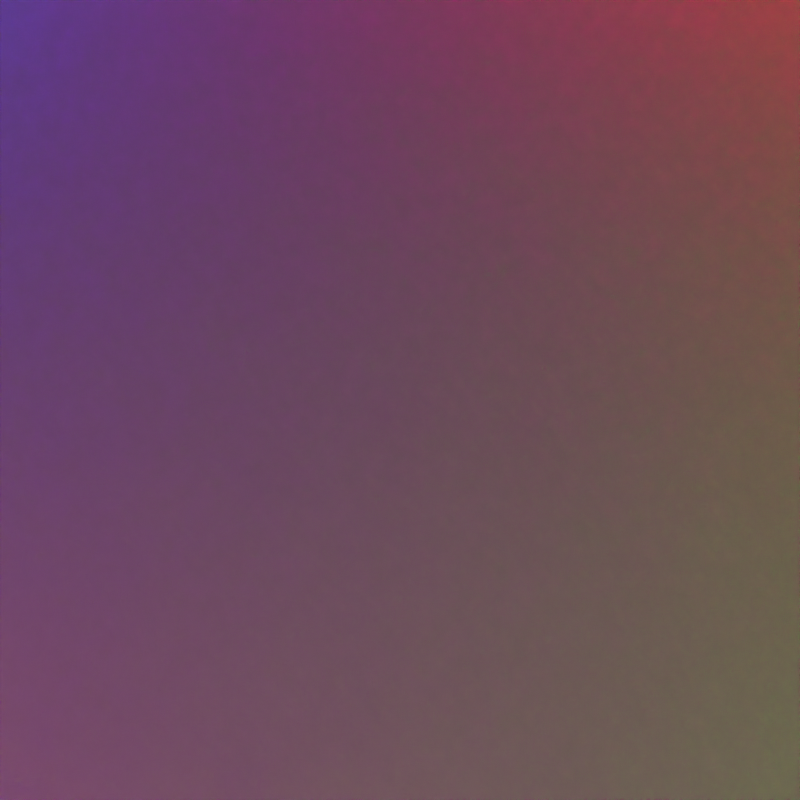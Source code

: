 # Source: sample_subset.blend  (saved by Blender 4.4.22; exported with 4.5.12 LTS)
import bpy
from mathutils import Matrix  # noqa: F401  (used for matrix-valued properties, if any)

bpy.ops.wm.read_factory_settings(use_empty=True)
scene = bpy.context.scene
scene.name = 'Scene'

# ---- collections
col_collection = bpy.data.collections.new('Collection'); scene.collection.children.link(col_collection)

# ---- materials (node trees are filled in below, after node groups)
mat_material = bpy.data.materials.new('Material')
mat_material.alpha_threshold = 0.0
mat_material.roughness = 0.5
mat_material.line_color = (0.0, 0.0, 0.0, 1.0)

# ---- material node trees
mat_material.use_nodes = True; mat_material.node_tree.nodes.clear()
_N = mat_material.node_tree.nodes; _L = mat_material.node_tree.links
n0 = _N.new('ShaderNodeOutputMaterial'); n0.name = 'Material Output'; n0.location = (300, 300)
n1 = _N.new('ShaderNodeBsdfDiffuse'); n1.name = 'Diffuse BSDF'; n1.location = (100, 274)
_L.new(n1.outputs[0], n0.inputs[0])
n0.is_active_output = True

# ---- cameras
cam_camera = bpy.data.cameras.new('Camera')
cam_camera.clip_end = 100.0
cam_camera.ortho_scale = 7.314

# ---- lights
light_light = bpy.data.lights.new('Light', 'POINT')
light_light.color = (1.0, 0.0, 0.0)
light_light.energy = 1e+04
light_light.shadow_soft_size = 0.1
light_light_001 = bpy.data.lights.new('Light.001', 'POINT')
light_light_001.color = (0.0, 1.0, 0.0)
light_light_001.energy = 1e+04
light_light_001.shadow_soft_size = 0.1
light_light_002 = bpy.data.lights.new('Light.002', 'POINT')
light_light_002.color = (0.0, 0.0, 1.0)
light_light_002.energy = 1e+04
light_light_002.shadow_soft_size = 0.1
light_light_003 = bpy.data.lights.new('Light.003', 'POINT')
light_light_003.color = (1.0, 0.03045, 0.4909)
light_light_003.energy = 1e+04
light_light_003.shadow_soft_size = 0.1

# ---- meshes
me_plane = bpy.data.meshes.new('Plane')
me_plane.from_pydata([(-1.0, -1.0, 0.0), (1.0, -1.0, 0.0), (-1.0, 1.0, 0.0), (1.0, 1.0, 0.0)], [], [(0, 1, 3, 2)])
_uv = me_plane.uv_layers.new(name='UVMap')
_uv.uv.foreach_set('vector', [0.0, 0.0, 1.0, 0.0, 1.0, 1.0, 0.0, 1.0])
me_plane.materials.append(mat_material)
me_plane.update()

# ---- objects
ob_light = bpy.data.objects.new('Light', light_light)
ob_camera = bpy.data.objects.new('Camera', cam_camera)
ob_plane = bpy.data.objects.new('Plane', me_plane)
ob_light_001 = bpy.data.objects.new('Light.001', light_light_001)
ob_light_002 = bpy.data.objects.new('Light.002', light_light_002)
ob_light_003 = bpy.data.objects.new('Light.003', light_light_003)

# ---- transforms, parenting, visibility, modifiers, constraints
ob_light.location = (10.0, -10.0, 1.0)
ob_light.rotation_euler = (0.6503, 0.05522, 1.866)
ob_light.lock_rotations_4d = False
ob_light.empty_display_type = 'ARROWS'
ob_light.color = (0.0, 0.0, 0.0, 0.0)
ob_light.lineart.crease_threshold = 0.0
ob_camera.location = (-4.179, 0.9721, 5.834)
ob_camera.rotation_euler = (0.6355, 2.558e-06, -1.795)
ob_camera.lock_rotations_4d = False
ob_camera.empty_display_type = 'ARROWS'
ob_camera.color = (0.0, 0.0, 0.0, 0.0)
ob_camera.display_type = 'WIRE'
ob_camera.lineart.crease_threshold = 0.0
ob_plane.location = (0.0, 0.0, 0.0)
ob_plane.scale = (10.0, 10.0, 10.0)
ob_light_001.location = (-10.0, -10.0, 1.0)
ob_light_001.rotation_euler = (0.6503, 0.05522, 1.866)
ob_light_001.lock_rotations_4d = False
ob_light_001.empty_display_type = 'ARROWS'
ob_light_001.color = (0.0, 0.0, 0.0, 0.0)
ob_light_001.lineart.crease_threshold = 0.0
ob_light_002.location = (10.0, 10.0, 1.0)
ob_light_002.rotation_euler = (0.6503, 0.05522, 1.866)
ob_light_002.lock_rotations_4d = False
ob_light_002.empty_display_type = 'ARROWS'
ob_light_002.color = (0.0, 0.0, 0.0, 0.0)
ob_light_002.lineart.crease_threshold = 0.0
ob_light_003.location = (-10.0, 10.0, 1.0)
ob_light_003.rotation_euler = (0.6503, 0.05522, 1.866)
ob_light_003.lock_rotations_4d = False
ob_light_003.empty_display_type = 'ARROWS'
ob_light_003.color = (0.0, 0.0, 0.0, 0.0)
ob_light_003.lineart.crease_threshold = 0.0

# ---- collection membership
col_collection.objects.link(ob_light)
col_collection.objects.link(ob_camera)
col_collection.objects.link(ob_plane)
col_collection.objects.link(ob_light_001)
col_collection.objects.link(ob_light_002)
col_collection.objects.link(ob_light_003)

# ---- scene / render settings (as saved in the file)
scene.camera = ob_camera
scene.frame_start = 1; scene.frame_end = 250; scene.frame_set(1)
scene.render.engine = 'CYCLES'
scene.render.resolution_x = 128
scene.render.resolution_y = 128
scene.cycles.use_denoising = False
scene.cycles.samples = 4
scene.cycles.use_sample_subset = True
scene.cycles.sample_offset = 2
scene.cycles.sample_subset_length = 4
scene.cycles.use_adaptive_sampling = False
scene.cycles.use_light_tree = False
scene.eevee.taa_render_samples = 4
bpy.context.view_layer.update()
